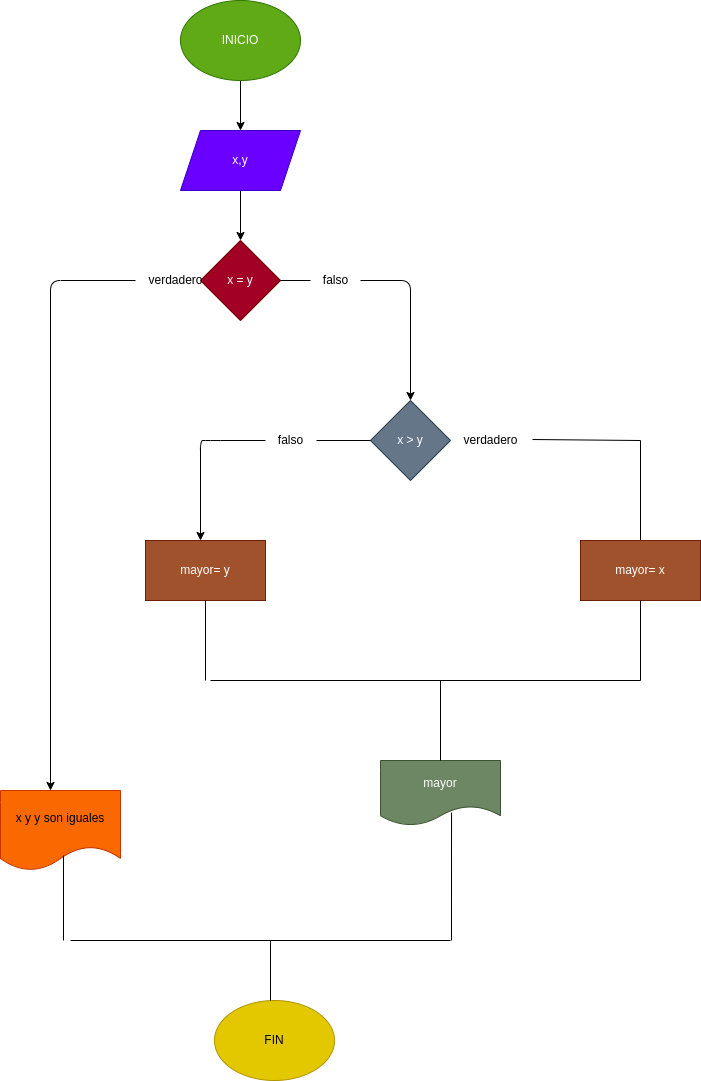

The diagram above was exported from draw.io. Its source (the exported page's mxGraphModel, read from the mxfile embedded in the PNG):
<mxGraphModel dx="662" dy="411" grid="1" gridSize="10" guides="1" tooltips="1" connect="1" arrows="1" fold="1" page="1" pageScale="1" pageWidth="827" pageHeight="1169" math="0" shadow="0">
  <root>
    <mxCell id="0" />
    <mxCell id="1" parent="0" />
    <mxCell id="3" style="edgeStyle=none;html=1;" parent="1" source="2" edge="1">
      <mxGeometry relative="1" as="geometry">
        <mxPoint x="320" y="170" as="targetPoint" />
      </mxGeometry>
    </mxCell>
    <mxCell id="2" value="INICIO" style="ellipse;whiteSpace=wrap;html=1;fillColor=#60a917;fontColor=#ffffff;strokeColor=#2D7600;" parent="1" vertex="1">
      <mxGeometry x="260" y="40" width="120" height="80" as="geometry" />
    </mxCell>
    <mxCell id="5" style="edgeStyle=none;html=1;" parent="1" source="4" edge="1">
      <mxGeometry relative="1" as="geometry">
        <mxPoint x="320" y="280" as="targetPoint" />
      </mxGeometry>
    </mxCell>
    <mxCell id="4" value="x,y" style="shape=parallelogram;perimeter=parallelogramPerimeter;whiteSpace=wrap;html=1;fixedSize=1;fillColor=#6a00ff;fontColor=#ffffff;strokeColor=#3700CC;" parent="1" vertex="1">
      <mxGeometry x="260" y="170" width="120" height="60" as="geometry" />
    </mxCell>
    <mxCell id="6" value="x = y" style="rhombus;whiteSpace=wrap;html=1;fillColor=#a20025;fontColor=#ffffff;strokeColor=#6F0000;" parent="1" vertex="1">
      <mxGeometry x="280" y="280" width="80" height="80" as="geometry" />
    </mxCell>
    <mxCell id="17" value="mayor" style="shape=document;whiteSpace=wrap;html=1;boundedLbl=1;fillColor=#6d8764;fontColor=#ffffff;strokeColor=#3A5431;" parent="1" vertex="1">
      <mxGeometry x="460" y="800" width="120" height="65" as="geometry" />
    </mxCell>
    <mxCell id="19" value="FIN" style="ellipse;whiteSpace=wrap;html=1;fillColor=#e3c800;fontColor=#000000;strokeColor=#B09500;" parent="1" vertex="1">
      <mxGeometry x="294" y="1040" width="120" height="80" as="geometry" />
    </mxCell>
    <mxCell id="55" style="edgeStyle=none;html=1;" edge="1" parent="1" source="52">
      <mxGeometry relative="1" as="geometry">
        <mxPoint x="490" y="440" as="targetPoint" />
        <Array as="points">
          <mxPoint x="490" y="320" />
        </Array>
      </mxGeometry>
    </mxCell>
    <mxCell id="52" value="falso" style="text;html=1;align=center;verticalAlign=middle;resizable=0;points=[];autosize=1;strokeColor=none;fillColor=none;" vertex="1" parent="1">
      <mxGeometry x="390" y="305" width="50" height="30" as="geometry" />
    </mxCell>
    <mxCell id="53" value="" style="endArrow=none;html=1;exitX=1;exitY=0.5;exitDx=0;exitDy=0;" edge="1" parent="1" source="6">
      <mxGeometry width="50" height="50" relative="1" as="geometry">
        <mxPoint x="440" y="440" as="sourcePoint" />
        <mxPoint x="390" y="320" as="targetPoint" />
      </mxGeometry>
    </mxCell>
    <mxCell id="56" value="x &amp;gt; y" style="rhombus;whiteSpace=wrap;html=1;fillColor=#647687;fontColor=#ffffff;strokeColor=#314354;" vertex="1" parent="1">
      <mxGeometry x="450" y="440" width="80" height="80" as="geometry" />
    </mxCell>
    <mxCell id="58" value="verdadero" style="text;html=1;align=center;verticalAlign=middle;resizable=0;points=[];autosize=1;strokeColor=none;fillColor=none;" vertex="1" parent="1">
      <mxGeometry x="530" y="465" width="80" height="30" as="geometry" />
    </mxCell>
    <mxCell id="62" value="" style="endArrow=none;html=1;exitX=1.025;exitY=0.467;exitDx=0;exitDy=0;exitPerimeter=0;" edge="1" parent="1" source="58">
      <mxGeometry width="50" height="50" relative="1" as="geometry">
        <mxPoint x="630" y="600" as="sourcePoint" />
        <mxPoint x="720" y="480" as="targetPoint" />
      </mxGeometry>
    </mxCell>
    <mxCell id="63" value="" style="endArrow=none;html=1;" edge="1" parent="1">
      <mxGeometry width="50" height="50" relative="1" as="geometry">
        <mxPoint x="720" y="480" as="sourcePoint" />
        <mxPoint x="720" y="580" as="targetPoint" />
      </mxGeometry>
    </mxCell>
    <mxCell id="65" value="mayor= x" style="whiteSpace=wrap;html=1;fillColor=#a0522d;fontColor=#ffffff;strokeColor=#6D1F00;" vertex="1" parent="1">
      <mxGeometry x="660" y="580" width="120" height="60" as="geometry" />
    </mxCell>
    <mxCell id="76" style="edgeStyle=none;html=1;" edge="1" parent="1" source="73">
      <mxGeometry relative="1" as="geometry">
        <mxPoint x="280" y="580" as="targetPoint" />
        <Array as="points">
          <mxPoint x="290" y="480" />
          <mxPoint x="280" y="480" />
        </Array>
      </mxGeometry>
    </mxCell>
    <mxCell id="73" value="falso" style="text;html=1;align=center;verticalAlign=middle;resizable=0;points=[];autosize=1;strokeColor=none;fillColor=none;" vertex="1" parent="1">
      <mxGeometry x="345" y="465" width="50" height="30" as="geometry" />
    </mxCell>
    <mxCell id="75" value="" style="endArrow=none;html=1;entryX=0;entryY=0.5;entryDx=0;entryDy=0;exitX=1.02;exitY=0.5;exitDx=0;exitDy=0;exitPerimeter=0;" edge="1" parent="1" source="73" target="56">
      <mxGeometry width="50" height="50" relative="1" as="geometry">
        <mxPoint x="460" y="600" as="sourcePoint" />
        <mxPoint x="510" y="550" as="targetPoint" />
      </mxGeometry>
    </mxCell>
    <mxCell id="77" value="mayor= y" style="whiteSpace=wrap;html=1;fillColor=#a0522d;fontColor=#ffffff;strokeColor=#6D1F00;" vertex="1" parent="1">
      <mxGeometry x="225" y="580" width="120" height="60" as="geometry" />
    </mxCell>
    <mxCell id="79" style="edgeStyle=none;html=1;" edge="1" parent="1" source="78">
      <mxGeometry relative="1" as="geometry">
        <mxPoint x="130" y="830" as="targetPoint" />
        <Array as="points">
          <mxPoint x="130" y="320" />
        </Array>
      </mxGeometry>
    </mxCell>
    <mxCell id="78" value="verdadero" style="text;html=1;align=center;verticalAlign=middle;resizable=0;points=[];autosize=1;strokeColor=none;fillColor=none;" vertex="1" parent="1">
      <mxGeometry x="215" y="305" width="80" height="30" as="geometry" />
    </mxCell>
    <mxCell id="80" value="" style="endArrow=none;html=1;exitX=0.5;exitY=1;exitDx=0;exitDy=0;" edge="1" parent="1" source="77">
      <mxGeometry width="50" height="50" relative="1" as="geometry">
        <mxPoint x="380" y="760" as="sourcePoint" />
        <mxPoint x="285" y="720" as="targetPoint" />
      </mxGeometry>
    </mxCell>
    <mxCell id="81" value="" style="endArrow=none;html=1;entryX=0.5;entryY=1;entryDx=0;entryDy=0;" edge="1" parent="1" target="65">
      <mxGeometry width="50" height="50" relative="1" as="geometry">
        <mxPoint x="720" y="720" as="sourcePoint" />
        <mxPoint x="510" y="750" as="targetPoint" />
      </mxGeometry>
    </mxCell>
    <mxCell id="82" value="" style="endArrow=none;html=1;" edge="1" parent="1">
      <mxGeometry width="50" height="50" relative="1" as="geometry">
        <mxPoint x="290" y="720" as="sourcePoint" />
        <mxPoint x="720" y="720" as="targetPoint" />
      </mxGeometry>
    </mxCell>
    <mxCell id="83" value="" style="endArrow=none;html=1;" edge="1" parent="1">
      <mxGeometry width="50" height="50" relative="1" as="geometry">
        <mxPoint x="520" y="800" as="sourcePoint" />
        <mxPoint x="520" y="720" as="targetPoint" />
      </mxGeometry>
    </mxCell>
    <mxCell id="84" value="x y y son iguales" style="shape=document;whiteSpace=wrap;html=1;boundedLbl=1;fillColor=#fa6800;fontColor=#000000;strokeColor=#C73500;" vertex="1" parent="1">
      <mxGeometry x="80" y="830" width="120" height="80" as="geometry" />
    </mxCell>
    <mxCell id="85" value="" style="endArrow=none;html=1;exitX=0.525;exitY=0.813;exitDx=0;exitDy=0;exitPerimeter=0;" edge="1" parent="1" source="84">
      <mxGeometry width="50" height="50" relative="1" as="geometry">
        <mxPoint x="180" y="1050" as="sourcePoint" />
        <mxPoint x="143" y="980" as="targetPoint" />
      </mxGeometry>
    </mxCell>
    <mxCell id="86" value="" style="endArrow=none;html=1;entryX=0.592;entryY=0.8;entryDx=0;entryDy=0;entryPerimeter=0;" edge="1" parent="1" target="17">
      <mxGeometry width="50" height="50" relative="1" as="geometry">
        <mxPoint x="531" y="980" as="sourcePoint" />
        <mxPoint x="440" y="990" as="targetPoint" />
      </mxGeometry>
    </mxCell>
    <mxCell id="87" value="" style="endArrow=none;html=1;" edge="1" parent="1">
      <mxGeometry width="50" height="50" relative="1" as="geometry">
        <mxPoint x="150" y="980" as="sourcePoint" />
        <mxPoint x="530" y="980" as="targetPoint" />
      </mxGeometry>
    </mxCell>
    <mxCell id="90" value="" style="endArrow=none;html=1;" edge="1" parent="1">
      <mxGeometry width="50" height="50" relative="1" as="geometry">
        <mxPoint x="350" y="980" as="sourcePoint" />
        <mxPoint x="350" y="1040" as="targetPoint" />
      </mxGeometry>
    </mxCell>
  </root>
</mxGraphModel>